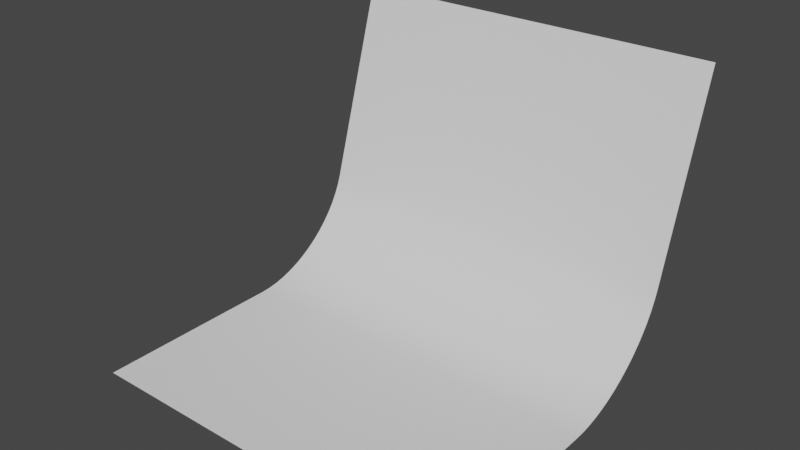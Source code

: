 # Source: Backdrop.blend  (saved by Blender 3.0.42; exported with 4.5.12 LTS)
import bpy
from mathutils import Matrix  # noqa: F401  (used for matrix-valued properties, if any)

bpy.ops.wm.read_factory_settings(use_empty=True)
scene = bpy.context.scene
scene.name = 'Scene'

# ---- collections
col_collection = bpy.data.collections.new('Collection'); scene.collection.children.link(col_collection)

# ---- world
world_world = bpy.data.worlds.new('World'); scene.world = world_world
world_world.use_nodes = True; world_world.node_tree.nodes.clear()
_N = world_world.node_tree.nodes; _L = world_world.node_tree.links
n0 = _N.new('ShaderNodeOutputWorld'); n0.name = 'World Output'; n0.location = (300, 300)
n1 = _N.new('ShaderNodeBackground'); n1.name = 'Background'; n1.location = (10, 300)
n1.inputs[0].default_value = (0.05088, 0.05088, 0.05088, 1.0)
_L.new(n1.outputs[0], n0.inputs[0])
n0.is_active_output = True
world_world.color = (0.05088, 0.05088, 0.05088)
world_world.use_sun_shadow = False
world_world.sun_shadow_jitter_overblur = 0.0

# ---- meshes
me_plane = bpy.data.meshes.new('Plane')
me_plane.from_pydata([(-2.0, -2.0, 0.0), (2.0, -2.0, 0.0), (-2.0, 1.0, 0.0), (2.0, 1.0, 0.0), (-2.0, 1.9, 3.0), (2.0, 1.9, 3.0)], [], [(0, 1, 3, 2), (2, 3, 5, 4)])
me_plane.polygons.foreach_set('use_smooth', [True] * 2)
_uv = me_plane.uv_layers.new(name='UVMap')
_uv.uv.foreach_set('vector', [0.0, 0.0, 1.0, 0.0, 1.0, 1.0, 0.0, 1.0, 0.0, 1.0, 1.0, 1.0, 1.0, 1.0, 0.0, 1.0])
me_plane.use_remesh_fix_poles = True
me_plane.use_remesh_preserve_attributes = False
me_plane.update()

# ---- objects
ob_backdrop = bpy.data.objects.new('Backdrop', me_plane)

# ---- transforms, parenting, visibility, modifiers, constraints
ob_backdrop.location = (0.0, 0.0, 0.0)
_m = ob_backdrop.modifiers.new('Bevel', 'BEVEL')
_m.width = 1.0
_m.width_pct = 1.0
_m.segments = 15

# ---- collection membership
col_collection.objects.link(ob_backdrop)

# ---- scene / render settings (as saved in the file)
scene.frame_start = 1; scene.frame_end = 250; scene.frame_set(1)
scene.render.engine = 'BLENDER_EEVEE_NEXT'
scene.cycles.sampling_pattern = 'TABULATED_SOBOL'
scene.cycles.use_light_tree = False
scene.view_settings.view_transform = 'Filmic'
bpy.context.view_layer.update()

# ---- added for rendering (the .blend has no active camera and no usable light): camera, sun
cam_auto = bpy.data.cameras.new('AutoCamera')
cam_auto.lens = 50.0
cam_auto.sensor_width = 36.0
cam_auto.clip_end = 1000.0
ob_auto_camera = bpy.data.objects.new('AutoCamera', cam_auto)
scene.collection.objects.link(ob_auto_camera)
ob_auto_camera.location = (5.86697, -7.09037, 6.19358)
ob_auto_camera.rotation_euler = (1.09748, -7.21219e-08, 0.694738)
scene.camera = ob_auto_camera
light_auto_sun = bpy.data.lights.new('AutoSun', 'SUN')
light_auto_sun.energy = 3.0
light_auto_sun.angle = 0.0523599
ob_auto_sun = bpy.data.objects.new('AutoSun', light_auto_sun)
scene.collection.objects.link(ob_auto_sun)
ob_auto_sun.rotation_euler = (0.872665, 0.174533, 0.523599)
bpy.context.view_layer.update()
